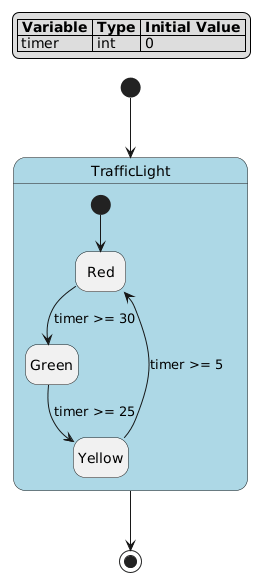

The diagram above was rendered by PlantUML. Its source (embedded in the PNG):
@startuml
hide empty description

skinparam state {
  BackgroundColor<<pseudo>> LightGray
  BackgroundColor<<composite>> LightBlue
  BorderColor<<pseudo>> Gray
  FontStyle<<pseudo>> italic
}

legend top left
|= Variable |= Type |= Initial Value |
| timer | int | 0 |
endlegend

state "TrafficLight" as traffic_light <<composite>> {
    state "Red" as traffic_light__red
    state "Yellow" as traffic_light__yellow
    state "Green" as traffic_light__green
    [*] --> traffic_light__red
    traffic_light__red --> traffic_light__green : timer >= 30
    traffic_light__green --> traffic_light__yellow : timer >= 25
    traffic_light__yellow --> traffic_light__red : timer >= 5
}
[*] --> traffic_light
traffic_light --> [*]
@enduml